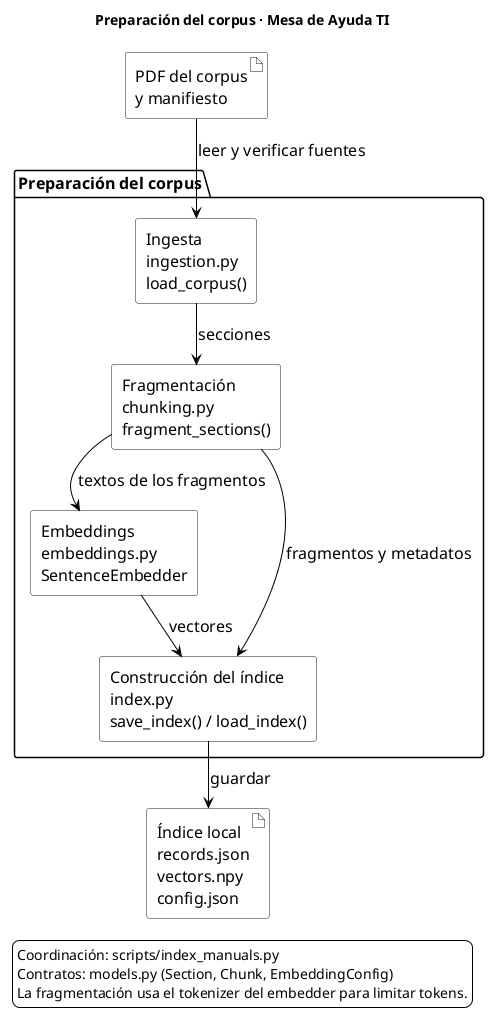

The diagram above was rendered by PlantUML. Its source (embedded in the PNG):
@startuml
!pragma layout smetana
skinparam monochrome true
skinparam shadowing false
skinparam componentStyle rectangle
skinparam backgroundColor white
skinparam defaultFontName SansSerif
skinparam defaultFontSize 16
skinparam componentBackgroundColor white
skinparam packageBackgroundColor white
skinparam artifactBackgroundColor white
skinparam databaseBackgroundColor white
skinparam noteBackgroundColor white
skinparam ArrowColor black
skinparam nodesep 40
skinparam ranksep 35

title Preparación del corpus · Mesa de Ayuda TI

artifact "PDF del corpus\ny manifiesto" as fuentes

package "Preparación del corpus" {
  component "Ingesta\ningestion.py\nload_corpus()" as ingesta
  component "Fragmentación\nchunking.py\nfragment_sections()" as fragmentacion
  component "Embeddings\nembeddings.py\nSentenceEmbedder" as embeddings
  component "Construcción del índice\nindex.py\nsave_index() / load_index()" as indice
}

artifact "Índice local\nrecords.json\nvectors.npy\nconfig.json" as salida

fuentes --> ingesta : leer y verificar fuentes
 ingesta --> fragmentacion : secciones
fragmentacion --> embeddings : textos de los fragmentos
embeddings --> indice : vectores
fragmentacion --> indice : fragmentos y metadatos
indice --> salida : guardar

legend bottom
  Coordinación: scripts/index_manuals.py
  Contratos: models.py (Section, Chunk, EmbeddingConfig)
  La fragmentación usa el tokenizer del embedder para limitar tokens.
endlegend
@enduml